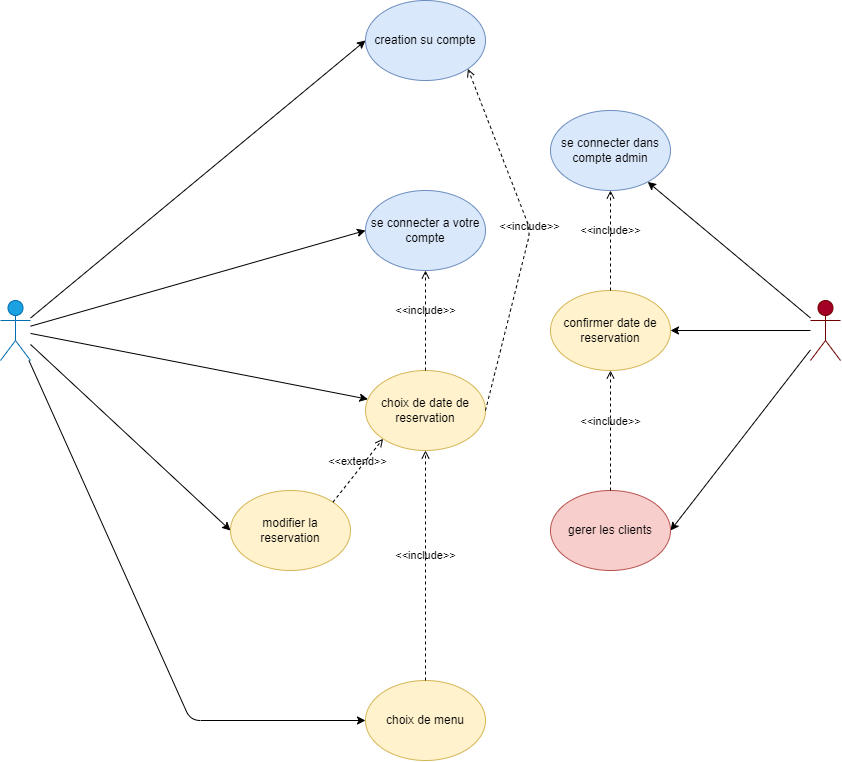

The diagram above was exported from draw.io. Its source (the exported page's mxGraphModel, read from the mxfile embedded in the PNG):
<mxGraphModel dx="1260" dy="949" grid="1" gridSize="10" guides="1" tooltips="1" connect="1" arrows="1" fold="1" page="1" pageScale="1" pageWidth="850" pageHeight="1100" math="0" shadow="0">
  <root>
    <mxCell id="0" />
    <mxCell id="1" parent="0" />
    <mxCell id="17" style="edgeStyle=none;html=1;entryX=0;entryY=0.5;entryDx=0;entryDy=0;" parent="1" source="2" target="4" edge="1">
      <mxGeometry relative="1" as="geometry">
        <mxPoint x="200" y="220" as="targetPoint" />
      </mxGeometry>
    </mxCell>
    <mxCell id="19" style="edgeStyle=none;html=1;entryX=0;entryY=0.5;entryDx=0;entryDy=0;" parent="1" source="2" target="18" edge="1">
      <mxGeometry relative="1" as="geometry">
        <mxPoint x="280" y="320" as="targetPoint" />
      </mxGeometry>
    </mxCell>
    <mxCell id="49" style="edgeStyle=none;html=1;entryX=0;entryY=0.5;entryDx=0;entryDy=0;" edge="1" parent="1" source="2" target="35">
      <mxGeometry relative="1" as="geometry" />
    </mxCell>
    <mxCell id="50" style="edgeStyle=none;html=1;" edge="1" parent="1" source="2" target="14">
      <mxGeometry relative="1" as="geometry" />
    </mxCell>
    <mxCell id="54" style="edgeStyle=none;html=1;entryX=0;entryY=0.5;entryDx=0;entryDy=0;" edge="1" parent="1" source="2" target="15">
      <mxGeometry relative="1" as="geometry">
        <mxPoint x="140" y="720" as="targetPoint" />
        <Array as="points">
          <mxPoint x="190" y="740" />
        </Array>
      </mxGeometry>
    </mxCell>
    <mxCell id="2" value="client" style="shape=umlActor;verticalLabelPosition=bottom;verticalAlign=top;html=1;outlineConnect=0;fillColor=#1ba1e2;fontColor=#ffffff;strokeColor=#006EAF;" parent="1" vertex="1">
      <mxGeometry y="320" width="30" height="60" as="geometry" />
    </mxCell>
    <mxCell id="26" style="edgeStyle=none;html=1;" parent="1" source="3" target="46" edge="1">
      <mxGeometry relative="1" as="geometry">
        <mxPoint x="650" y="130" as="targetPoint" />
      </mxGeometry>
    </mxCell>
    <mxCell id="51" style="edgeStyle=none;html=1;entryX=1;entryY=0.5;entryDx=0;entryDy=0;" edge="1" parent="1" source="3" target="12">
      <mxGeometry relative="1" as="geometry" />
    </mxCell>
    <mxCell id="52" style="edgeStyle=none;html=1;entryX=1;entryY=0.5;entryDx=0;entryDy=0;" edge="1" parent="1" source="3" target="39">
      <mxGeometry relative="1" as="geometry" />
    </mxCell>
    <mxCell id="3" value="chief" style="shape=umlActor;verticalLabelPosition=bottom;verticalAlign=top;html=1;outlineConnect=0;fillColor=#a20025;strokeColor=#6F0000;fontColor=#ffffff;" parent="1" vertex="1">
      <mxGeometry x="810" y="320" width="30" height="60" as="geometry" />
    </mxCell>
    <mxCell id="4" value="creation su compte" style="ellipse;whiteSpace=wrap;html=1;fillColor=#dae8fc;strokeColor=#6c8ebf;" parent="1" vertex="1">
      <mxGeometry x="365" y="20" width="120" height="80" as="geometry" />
    </mxCell>
    <mxCell id="12" value="confirmer date de reservation" style="ellipse;whiteSpace=wrap;html=1;fillColor=#fff2cc;strokeColor=#d6b656;" parent="1" vertex="1">
      <mxGeometry x="550" y="310" width="120" height="80" as="geometry" />
    </mxCell>
    <mxCell id="14" value="choix de date de reservation" style="ellipse;whiteSpace=wrap;html=1;fillColor=#fff2cc;strokeColor=#d6b656;" parent="1" vertex="1">
      <mxGeometry x="365" y="390" width="120" height="80" as="geometry" />
    </mxCell>
    <mxCell id="15" value="choix de menu" style="ellipse;whiteSpace=wrap;html=1;fillColor=#fff2cc;strokeColor=#d6b656;" parent="1" vertex="1">
      <mxGeometry x="365" y="700" width="120" height="80" as="geometry" />
    </mxCell>
    <mxCell id="35" value="modifier la reservation" style="ellipse;whiteSpace=wrap;html=1;fillColor=#fff2cc;strokeColor=#d6b656;" parent="1" vertex="1">
      <mxGeometry x="230" y="510" width="120" height="80" as="geometry" />
    </mxCell>
    <mxCell id="39" value="gerer les clients" style="ellipse;whiteSpace=wrap;html=1;fillColor=#f8cecc;strokeColor=#b85450;" parent="1" vertex="1">
      <mxGeometry x="550" y="510" width="120" height="80" as="geometry" />
    </mxCell>
    <mxCell id="42" value="&amp;lt;&amp;lt;extend&amp;gt;&amp;gt;" style="html=1;verticalAlign=bottom;labelBackgroundColor=none;endArrow=open;endFill=0;dashed=1;entryX=0;entryY=1;entryDx=0;entryDy=0;exitX=1;exitY=0;exitDx=0;exitDy=0;" parent="1" source="35" target="14" edge="1">
      <mxGeometry width="160" relative="1" as="geometry">
        <mxPoint x="150" y="440" as="sourcePoint" />
        <mxPoint x="310" y="440" as="targetPoint" />
      </mxGeometry>
    </mxCell>
    <mxCell id="43" value="&amp;lt;&amp;lt;include&amp;gt;&amp;gt;" style="html=1;verticalAlign=bottom;labelBackgroundColor=none;endArrow=open;endFill=0;dashed=1;exitX=0.5;exitY=0;exitDx=0;exitDy=0;entryX=0.5;entryY=1;entryDx=0;entryDy=0;" parent="1" source="15" target="14" edge="1">
      <mxGeometry width="160" relative="1" as="geometry">
        <mxPoint x="365" y="460" as="sourcePoint" />
        <mxPoint x="510" y="440" as="targetPoint" />
      </mxGeometry>
    </mxCell>
    <mxCell id="44" value="&amp;lt;&amp;lt;include&amp;gt;&amp;gt;" style="html=1;verticalAlign=bottom;labelBackgroundColor=none;endArrow=open;endFill=0;dashed=1;entryX=1;entryY=1;entryDx=0;entryDy=0;startArrow=none;exitX=1;exitY=0.5;exitDx=0;exitDy=0;" parent="1" source="14" edge="1" target="4">
      <mxGeometry width="160" relative="1" as="geometry">
        <mxPoint x="490" y="430" as="sourcePoint" />
        <mxPoint x="510" y="300" as="targetPoint" />
        <Array as="points">
          <mxPoint x="530" y="250" />
        </Array>
      </mxGeometry>
    </mxCell>
    <mxCell id="45" value="&amp;lt;&amp;lt;include&amp;gt;&amp;gt;" style="html=1;verticalAlign=bottom;labelBackgroundColor=none;endArrow=open;endFill=0;dashed=1;entryX=0.5;entryY=1;entryDx=0;entryDy=0;" parent="1" source="14" target="18" edge="1">
      <mxGeometry width="160" relative="1" as="geometry">
        <mxPoint x="320" y="310" as="sourcePoint" />
        <mxPoint x="510" y="270" as="targetPoint" />
      </mxGeometry>
    </mxCell>
    <mxCell id="46" value="se connecter dans compte admin" style="ellipse;whiteSpace=wrap;html=1;fillColor=#dae8fc;strokeColor=#6c8ebf;" parent="1" vertex="1">
      <mxGeometry x="550" y="129.9999999999999" width="120" height="80" as="geometry" />
    </mxCell>
    <mxCell id="47" value="&amp;lt;&amp;lt;include&amp;gt;&amp;gt;" style="html=1;verticalAlign=bottom;labelBackgroundColor=none;endArrow=open;endFill=0;dashed=1;exitX=0.5;exitY=0;exitDx=0;exitDy=0;" parent="1" source="12" target="46" edge="1">
      <mxGeometry width="160" relative="1" as="geometry">
        <mxPoint x="450" y="340" as="sourcePoint" />
        <mxPoint x="730" y="290" as="targetPoint" />
      </mxGeometry>
    </mxCell>
    <mxCell id="48" value="&amp;lt;&amp;lt;include&amp;gt;&amp;gt;" style="html=1;verticalAlign=bottom;labelBackgroundColor=none;endArrow=open;endFill=0;dashed=1;entryX=0.5;entryY=1;entryDx=0;entryDy=0;exitX=0.5;exitY=0;exitDx=0;exitDy=0;" parent="1" source="39" target="12" edge="1">
      <mxGeometry width="160" relative="1" as="geometry">
        <mxPoint x="450" y="340" as="sourcePoint" />
        <mxPoint x="610" y="340" as="targetPoint" />
      </mxGeometry>
    </mxCell>
    <mxCell id="18" value="se connecter a votre compte" style="ellipse;whiteSpace=wrap;html=1;fillColor=#dae8fc;strokeColor=#6c8ebf;" parent="1" vertex="1">
      <mxGeometry x="365" y="210" width="120" height="80" as="geometry" />
    </mxCell>
  </root>
</mxGraphModel>